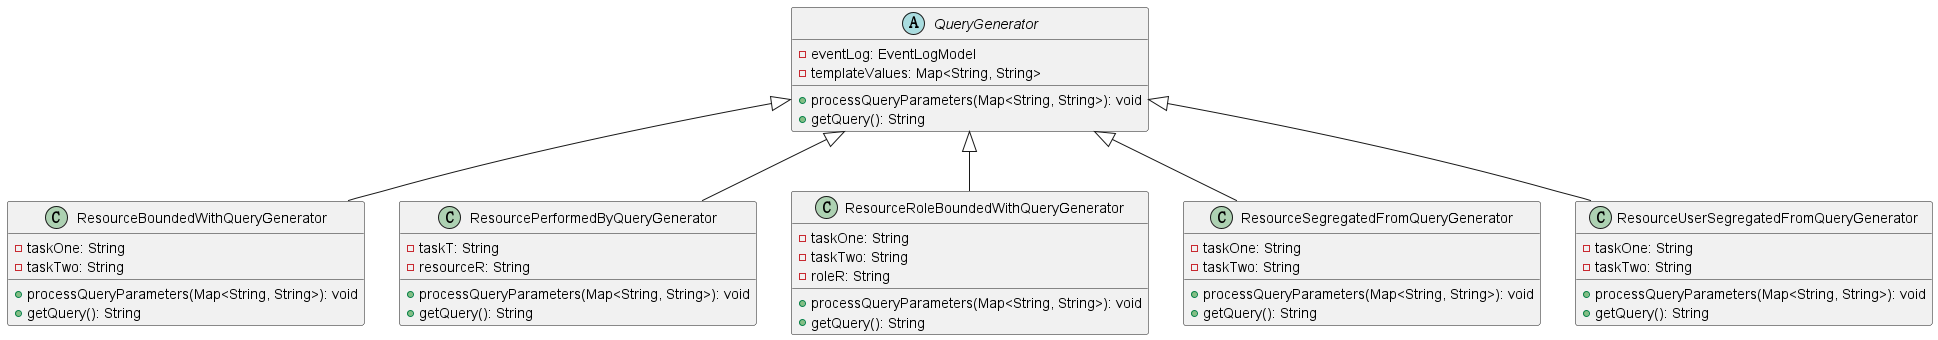

The diagram above was rendered by PlantUML. Its source (embedded in the PNG):
@startuml

abstract class QueryGenerator {
  - eventLog: EventLogModel
  - templateValues: Map<String, String>
  + processQueryParameters(Map<String, String>): void
  + getQuery(): String
}

class ResourceBoundedWithQueryGenerator {
  - taskOne: String
  - taskTwo: String
  + processQueryParameters(Map<String, String>): void
  + getQuery(): String
}

class ResourcePerformedByQueryGenerator {
  - taskT: String
  - resourceR: String
  + processQueryParameters(Map<String, String>): void
  + getQuery(): String
}

class ResourceRoleBoundedWithQueryGenerator {
  - taskOne: String
  - taskTwo: String
  - roleR: String
  + processQueryParameters(Map<String, String>): void
  + getQuery(): String
}

class ResourceSegregatedFromQueryGenerator {
  - taskOne: String
  - taskTwo: String
  + processQueryParameters(Map<String, String>): void
  + getQuery(): String
}

class ResourceUserSegregatedFromQueryGenerator {
  - taskOne: String
  - taskTwo: String
  + processQueryParameters(Map<String, String>): void
  + getQuery(): String
}

QueryGenerator <|-- ResourceBoundedWithQueryGenerator
QueryGenerator <|-- ResourcePerformedByQueryGenerator
QueryGenerator <|-- ResourceRoleBoundedWithQueryGenerator
QueryGenerator <|-- ResourceSegregatedFromQueryGenerator
QueryGenerator <|-- ResourceUserSegregatedFromQueryGenerator

@enduml